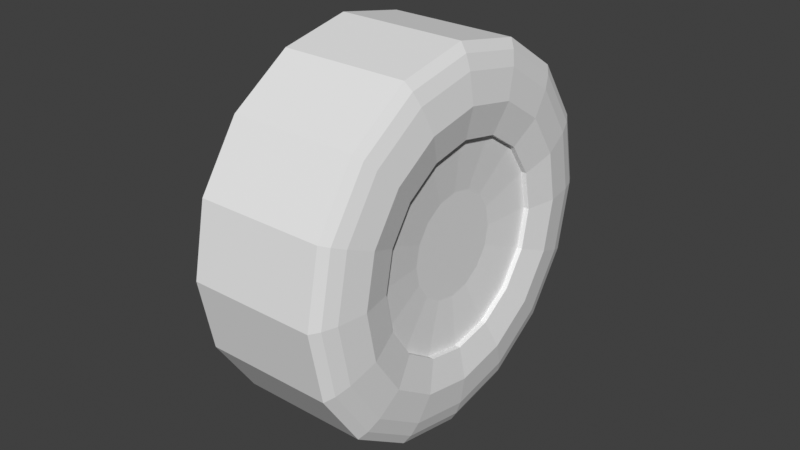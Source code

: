 # Source: raido_bot_wheel.blend  (saved by Blender 3.0.42; exported with 4.5.12 LTS)
import bpy
from mathutils import Matrix  # noqa: F401  (used for matrix-valued properties, if any)

bpy.ops.wm.read_factory_settings(use_empty=True)
scene = bpy.context.scene
scene.name = 'Scene'

# ---- collections
col_collection = bpy.data.collections.new('Collection'); scene.collection.children.link(col_collection)

# ---- world
world_world = bpy.data.worlds.new('World'); scene.world = world_world
world_world.use_nodes = True; world_world.node_tree.nodes.clear()
_N = world_world.node_tree.nodes; _L = world_world.node_tree.links
n0 = _N.new('ShaderNodeOutputWorld'); n0.name = 'World Output'; n0.location = (300, 300)
n1 = _N.new('ShaderNodeBackground'); n1.name = 'Background'; n1.location = (10, 300)
n1.inputs[0].default_value = (0.05088, 0.05088, 0.05088, 1.0)
_L.new(n1.outputs[0], n0.inputs[0])
n0.is_active_output = True
world_world.color = (0.05088, 0.05088, 0.05088)
world_world.use_sun_shadow = False
world_world.sun_shadow_jitter_overblur = 0.0

# ---- meshes
me_cube_001 = bpy.data.meshes.new('Cube.001')
me_cube_001.from_pydata([(-1.49e-08, -1.0, -1.947e-07), (-2.086e-07, 0.0, 4.8), (-8.941e-08, -0.9239, 1.837), (-1.49e-07, -0.7071, 3.394), (-1.937e-07, -0.3827, 4.435), (0.4167, 0.0, 4.8), (0.4167, -1.0, 1.947e-07), (0.4167, -0.3827, 4.435), (0.4167, -0.7071, 3.394), (0.4167, -0.9239, 1.837), (-2.086e-07, 0.0, 4.8), (-1.49e-08, 1.0, -1.947e-07), (-1.937e-07, 0.3827, 4.435), (-1.49e-07, 0.7071, 3.394), (-8.941e-08, 0.9239, 1.837), (0.4167, 1.0, 1.947e-07), (0.4167, 0.0, 4.8), (0.4167, 0.9239, 1.837), (0.4167, 0.7071, 3.394), (0.4167, 0.3827, 4.435), (1.788e-07, 0.0, -4.8), (-1.49e-08, -1.0, -1.947e-07), (1.639e-07, -0.3827, -4.435), (1.192e-07, -0.7071, -3.394), (5.96e-08, -0.9239, -1.837), (0.4167, -1.0, 1.947e-07), (0.4167, 0.0, -4.8), (0.4167, -0.9239, -1.837), (0.4167, -0.7071, -3.394), (0.4167, -0.3827, -4.435), (-1.49e-08, 1.0, -1.947e-07), (1.788e-07, 0.0, -4.8), (5.96e-08, 0.9239, -1.837), (1.192e-07, 0.7071, -3.394), (1.639e-07, 0.3827, -4.435), (0.4167, 0.0, -4.8), (0.4167, 1.0, 1.947e-07), (0.4167, 0.3827, -4.435), (0.4167, 0.7071, -3.394), (0.4167, 0.9239, -1.837), (0.4522, -0.9495, 2.168e-07), (0.4522, -0.8772, 1.744), (0.4522, -0.6714, 3.223), (0.4522, -0.3633, 4.211), (0.4522, 6.029e-10, 4.557), (0.4522, 0.8772, 1.744), (0.4522, 0.9495, 2.168e-07), (0.4522, 0.6714, 3.223), (0.4522, 0.3633, 4.211), (0.4522, 6.029e-10, 4.557), (0.4522, 0.3633, -4.211), (0.4522, 6.029e-10, -4.557), (0.4522, 0.6714, -3.223), (0.4522, 0.8772, -1.744), (0.4522, 0.9495, 2.168e-07), (0.4522, -0.8772, -1.744), (0.4522, -0.9495, 2.168e-07), (0.4522, -0.6714, -3.223), (0.4522, -0.3633, -4.211), (0.4522, 6.029e-10, -4.557), (0.4818, -0.8733, 2.403e-07), (0.4818, -0.8068, 1.604), (0.4818, -0.6175, 2.964), (0.4818, -0.3342, 3.873), (0.4818, 1.181e-09, 4.192), (0.4818, 0.8068, 1.604), (0.4818, 0.8733, 2.403e-07), (0.4818, 0.6175, 2.964), (0.4818, 0.3342, 3.873), (0.4818, 1.181e-09, 4.192), (0.4818, 0.3342, -3.873), (0.4818, 1.181e-09, -4.192), (0.4818, 0.6175, -2.964), (0.4818, 0.8068, -1.604), (0.4818, 0.8733, 2.403e-07), (0.4818, -0.8068, -1.604), (0.4818, -0.8733, 2.403e-07), (0.4818, -0.6175, -2.964), (0.4818, -0.3342, -3.873), (0.4818, 1.181e-09, -4.192), (0.5085, -0.7179, 2.634e-07), (0.5085, -0.6633, 1.319), (0.5085, -0.5076, 2.437), (0.5085, -0.2747, 3.184), (0.5085, -2.167e-10, 3.446), (0.5085, 0.6633, 1.319), (0.5085, 0.7179, 2.634e-07), (0.5085, 0.5076, 2.437), (0.5085, 0.2747, 3.184), (0.5085, -2.167e-10, 3.446), (0.5085, 0.2747, -3.184), (0.5085, -2.167e-10, -3.446), (0.5085, 0.5076, -2.437), (0.5085, 0.6633, -1.319), (0.5085, 0.7179, 2.634e-07), (0.5085, -0.6633, -1.319), (0.5085, -0.7179, 2.634e-07), (0.5085, -0.5076, -2.437), (0.5085, -0.2747, -3.184), (0.5085, -2.167e-10, -3.446), (0.4658, -0.5496, 2.366e-07), (0.4658, -0.5078, 1.01), (0.4658, -0.3886, 1.865), (0.4658, -0.2103, 2.437), (0.4658, 1.651e-09, 2.638), (0.4658, 0.5078, 1.01), (0.4658, 0.5496, 2.366e-07), (0.4658, 0.3886, 1.865), (0.4658, 0.2103, 2.437), (0.4658, 1.651e-09, 2.638), (0.4658, 0.2103, -2.437), (0.4658, 1.651e-09, -2.638), (0.4658, 0.3886, -1.865), (0.4658, 0.5078, -1.01), (0.4658, 0.5496, 2.366e-07), (0.4658, -0.5078, -1.01), (0.4658, -0.5496, 2.366e-07), (0.4658, -0.3886, -1.865), (0.4658, -0.2103, -2.437), (0.4658, 1.651e-09, -2.638), (0.4315, -0.5496, 1.397e-07), (0.4315, -0.5078, 1.01), (0.4315, -0.3886, 1.865), (0.4315, -0.2103, 2.437), (0.4315, 1.909e-09, 2.638), (0.4315, 0.5078, 1.01), (0.4315, 0.5496, 1.397e-07), (0.4315, 0.3886, 1.865), (0.4315, 0.2103, 2.437), (0.4315, 1.909e-09, 2.638), (0.4315, 0.2103, -2.437), (0.4315, 1.909e-09, -2.638), (0.4315, 0.3886, -1.865), (0.4315, 0.5078, -1.01), (0.4315, 0.5496, 1.397e-07), (0.4315, -0.5078, -1.01), (0.4315, -0.5496, 1.397e-07), (0.4315, -0.3886, -1.865), (0.4315, -0.2103, -2.437), (0.4315, 1.909e-09, -2.638), (0.3989, -0.2762, 7.182e-08), (0.3989, -0.2552, 0.5073), (0.3989, -0.1953, 0.9374), (0.3989, -0.1057, 1.225), (0.3989, 4.81e-09, 1.326), (0.3989, 0.2552, 0.5073), (0.3989, 0.2762, 7.182e-08), (0.3989, 0.1953, 0.9374), (0.3989, 0.1057, 1.225), (0.3989, 4.81e-09, 1.326), (0.3989, 0.1057, -1.225), (0.3989, 4.81e-09, -1.326), (0.3989, 0.1953, -0.9374), (0.3989, 0.2552, -0.5073), (0.3989, 0.2762, 7.182e-08), (0.3989, -0.2552, -0.5073), (0.3989, -0.2762, 7.182e-08), (0.3989, -0.1953, -0.9374), (0.3989, -0.1057, -1.225), (0.3989, 4.81e-09, -1.326)], [], [(21, 25, 6, 0), (31, 35, 26, 20), (8, 9, 41, 42), (1, 5, 16, 10), (11, 15, 36, 30), (0, 6, 9, 2), (2, 9, 8, 3), (3, 8, 7, 4), (4, 7, 5, 1), (15, 11, 14, 17), (17, 14, 13, 18), (18, 13, 12, 19), (19, 12, 10, 16), (35, 31, 34, 37), (37, 34, 33, 38), (38, 33, 32, 39), (39, 32, 30, 36), (25, 21, 24, 27), (27, 24, 23, 28), (28, 23, 22, 29), (29, 22, 20, 26), (10, 12, 13, 14, 11, 30, 32, 33, 34, 31, 20, 22, 23, 24, 21, 0, 2, 3, 4, 1), (46, 45, 65, 66), (6, 25, 56, 40), (18, 19, 48, 47), (15, 17, 45, 46), (27, 28, 57, 55), (26, 35, 51, 59), (39, 36, 54, 53), (36, 15, 46, 54), (37, 38, 52, 50), (7, 8, 42, 43), (19, 16, 49, 48), (28, 29, 58, 57), (9, 6, 40, 41), (25, 27, 55, 56), (17, 18, 47, 45), (38, 39, 53, 52), (5, 7, 43, 44), (35, 37, 50, 51), (16, 5, 44, 49), (29, 26, 59, 58), (62, 61, 81, 82), (54, 46, 66, 74), (56, 55, 75, 76), (45, 47, 67, 65), (55, 57, 77, 75), (47, 48, 68, 67), (57, 58, 78, 77), (48, 49, 69, 68), (41, 40, 60, 61), (58, 59, 79, 78), (51, 50, 70, 71), (42, 41, 61, 62), (49, 44, 64, 69), (50, 52, 72, 70), (43, 42, 62, 63), (40, 56, 76, 60), (52, 53, 73, 72), (44, 43, 63, 64), (59, 51, 71, 79), (53, 54, 74, 73), (88, 89, 109, 108), (69, 64, 84, 89), (70, 72, 92, 90), (63, 62, 82, 83), (60, 76, 96, 80), (72, 73, 93, 92), (64, 63, 83, 84), (79, 71, 91, 99), (73, 74, 94, 93), (66, 65, 85, 86), (74, 66, 86, 94), (76, 75, 95, 96), (65, 67, 87, 85), (75, 77, 97, 95), (67, 68, 88, 87), (77, 78, 98, 97), (68, 69, 89, 88), (61, 60, 80, 81), (78, 79, 99, 98), (71, 70, 90, 91), (102, 101, 121, 122), (81, 80, 100, 101), (98, 99, 119, 118), (91, 90, 110, 111), (82, 81, 101, 102), (89, 84, 104, 109), (90, 92, 112, 110), (83, 82, 102, 103), (80, 96, 116, 100), (92, 93, 113, 112), (84, 83, 103, 104), (99, 91, 111, 119), (93, 94, 114, 113), (86, 85, 105, 106), (94, 86, 106, 114), (96, 95, 115, 116), (85, 87, 107, 105), (95, 97, 117, 115), (87, 88, 108, 107), (97, 98, 118, 117), (135, 137, 157, 155), (109, 104, 124, 129), (110, 112, 132, 130), (103, 102, 122, 123), (100, 116, 136, 120), (112, 113, 133, 132), (104, 103, 123, 124), (119, 111, 131, 139), (113, 114, 134, 133), (106, 105, 125, 126), (114, 106, 126, 134), (116, 115, 135, 136), (105, 107, 127, 125), (115, 117, 137, 135), (107, 108, 128, 127), (117, 118, 138, 137), (108, 109, 129, 128), (101, 100, 120, 121), (118, 119, 139, 138), (111, 110, 130, 131), (151, 150, 152, 153, 154, 146, 145, 147, 148, 149, 144, 143, 142, 141, 140, 156, 155, 157, 158, 159), (127, 128, 148, 147), (137, 138, 158, 157), (128, 129, 149, 148), (121, 120, 140, 141), (138, 139, 159, 158), (131, 130, 150, 151), (122, 121, 141, 142), (129, 124, 144, 149), (130, 132, 152, 150), (123, 122, 142, 143), (120, 136, 156, 140), (132, 133, 153, 152), (124, 123, 143, 144), (139, 131, 151, 159), (133, 134, 154, 153), (126, 125, 145, 146), (134, 126, 146, 154), (136, 135, 155, 156), (125, 127, 147, 145)])
_uv = me_cube_001.uv_layers.new(name='UVMap')
_uv.uv.foreach_set('vector', [0.375, 0.875, 0.625, 0.875, 0.625, 0.875, 0.375, 0.875, 0.375, 0.625, 0.625, 0.625, 0.625, 0.625, 0.375, 0.625, 0.625, 1.0, 0.625, 0.9228, 0.625, 0.9228, 0.625, 1.0, 0.375, 0.125, 0.625, 0.125, 0.625, 0.125, 0.375, 0.125, 0.375, 0.375, 0.625, 0.375, 0.625, 0.375, 0.375, 0.375, 0.375, 0.875, 0.625, 0.875, 0.625, 0.9228, 0.375, 0.9228, 0.375, 0.9228, 0.625, 0.9228, 0.625, 1.0, 0.375, 1.0, 0.375, 0.0, 0.625, 0.0, 0.625, 0.07716, 0.375, 0.07716, 0.375, 0.07716, 0.625, 0.07716, 0.625, 0.125, 0.375, 0.125, 0.625, 0.375, 0.375, 0.375, 0.375, 0.3272, 0.625, 0.3272, 0.625, 0.3272, 0.375, 0.3272, 0.375, 0.25, 0.625, 0.25, 0.625, 0.25, 0.375, 0.25, 0.375, 0.1728, 0.625, 0.1728, 0.625, 0.1728, 0.375, 0.1728, 0.375, 0.125, 0.625, 0.125, 0.625, 0.625, 0.375, 0.625, 0.375, 0.5772, 0.625, 0.5772, 0.625, 0.5772, 0.375, 0.5772, 0.375, 0.5, 0.625, 0.5, 0.625, 0.5, 0.375, 0.5, 0.375, 0.4228, 0.625, 0.4228, 0.625, 0.4228, 0.375, 0.4228, 0.375, 0.375, 0.625, 0.375, 0.625, 0.875, 0.375, 0.875, 0.375, 0.8272, 0.625, 0.8272, 0.625, 0.8272, 0.375, 0.8272, 0.375, 0.75, 0.625, 0.75, 0.625, 0.75, 0.375, 0.75, 0.375, 0.6728, 0.625, 0.6728, 0.625, 0.6728, 0.375, 0.6728, 0.375, 0.625, 0.625, 0.625, 0.125, 0.625, 0.1345, 0.5772, 0.1616, 0.5366, 0.2022, 0.5095, 0.25, 0.5, 0.25, 0.5, 0.2978, 0.5095, 0.3384, 0.5366, 0.3655, 0.5772, 0.375, 0.625, 0.375, 0.625, 0.3655, 0.6728, 0.3384, 0.7134, 0.2978, 0.7405, 0.25, 0.75, 0.25, 0.75, 0.2022, 0.7405, 0.1616, 0.7134, 0.1345, 0.6728, 0.125, 0.625, 0.625, 0.375, 0.625, 0.3272, 0.625, 0.3272, 0.625, 0.375, 0.625, 0.875, 0.625, 0.875, 0.625, 0.875, 0.625, 0.875, 0.625, 0.25, 0.625, 0.1728, 0.625, 0.1728, 0.625, 0.25, 0.625, 0.375, 0.625, 0.3272, 0.625, 0.3272, 0.625, 0.375, 0.625, 0.8272, 0.625, 0.75, 0.625, 0.75, 0.625, 0.8272, 0.625, 0.625, 0.625, 0.625, 0.625, 0.625, 0.625, 0.625, 0.625, 0.4228, 0.625, 0.375, 0.625, 0.375, 0.625, 0.4228, 0.625, 0.375, 0.625, 0.375, 0.625, 0.375, 0.625, 0.375, 0.625, 0.5772, 0.625, 0.5, 0.625, 0.5, 0.625, 0.5772, 0.625, 0.07716, 0.625, 0.0, 0.625, 0.0, 0.625, 0.07716, 0.625, 0.1728, 0.625, 0.125, 0.625, 0.125, 0.625, 0.1728, 0.625, 0.75, 0.625, 0.6728, 0.625, 0.6728, 0.625, 0.75, 0.625, 0.9228, 0.625, 0.875, 0.625, 0.875, 0.625, 0.9228, 0.625, 0.875, 0.625, 0.8272, 0.625, 0.8272, 0.625, 0.875, 0.625, 0.3272, 0.625, 0.25, 0.625, 0.25, 0.625, 0.3272, 0.625, 0.5, 0.625, 0.4228, 0.625, 0.4228, 0.625, 0.5, 0.625, 0.125, 0.625, 0.07716, 0.625, 0.07716, 0.625, 0.125, 0.625, 0.625, 0.625, 0.5772, 0.625, 0.5772, 0.625, 0.625, 0.625, 0.125, 0.625, 0.125, 0.625, 0.125, 0.625, 0.125, 0.625, 0.6728, 0.625, 0.625, 0.625, 0.625, 0.625, 0.6728, 0.625, 1.0, 0.625, 0.9228, 0.625, 0.9228, 0.625, 1.0, 0.625, 0.375, 0.625, 0.375, 0.625, 0.375, 0.625, 0.375, 0.625, 0.875, 0.625, 0.8272, 0.625, 0.8272, 0.625, 0.875, 0.625, 0.3272, 0.625, 0.25, 0.625, 0.25, 0.625, 0.3272, 0.625, 0.8272, 0.625, 0.75, 0.625, 0.75, 0.625, 0.8272, 0.625, 0.25, 0.625, 0.1728, 0.625, 0.1728, 0.625, 0.25, 0.625, 0.75, 0.625, 0.6728, 0.625, 0.6728, 0.625, 0.75, 0.625, 0.1728, 0.625, 0.125, 0.625, 0.125, 0.625, 0.1728, 0.625, 0.9228, 0.625, 0.875, 0.625, 0.875, 0.625, 0.9228, 0.625, 0.6728, 0.625, 0.625, 0.625, 0.625, 0.625, 0.6728, 0.625, 0.625, 0.625, 0.5772, 0.625, 0.5772, 0.625, 0.625, 0.625, 1.0, 0.625, 0.9228, 0.625, 0.9228, 0.625, 1.0, 0.625, 0.125, 0.625, 0.125, 0.625, 0.125, 0.625, 0.125, 0.625, 0.5772, 0.625, 0.5, 0.625, 0.5, 0.625, 0.5772, 0.625, 0.07716, 0.625, 0.0, 0.625, 0.0, 0.625, 0.07716, 0.625, 0.875, 0.625, 0.875, 0.625, 0.875, 0.625, 0.875, 0.625, 0.5, 0.625, 0.4228, 0.625, 0.4228, 0.625, 0.5, 0.625, 0.125, 0.625, 0.07716, 0.625, 0.07716, 0.625, 0.125, 0.625, 0.625, 0.625, 0.625, 0.625, 0.625, 0.625, 0.625, 0.625, 0.4228, 0.625, 0.375, 0.625, 0.375, 0.625, 0.4228, 0.625, 0.1728, 0.625, 0.125, 0.625, 0.125, 0.625, 0.1728, 0.625, 0.125, 0.625, 0.125, 0.625, 0.125, 0.625, 0.125, 0.625, 0.5772, 0.625, 0.5, 0.625, 0.5, 0.625, 0.5772, 0.625, 0.07716, 0.625, 0.0, 0.625, 0.0, 0.625, 0.07716, 0.625, 0.875, 0.625, 0.875, 0.625, 0.875, 0.625, 0.875, 0.625, 0.5, 0.625, 0.4228, 0.625, 0.4228, 0.625, 0.5, 0.625, 0.125, 0.625, 0.07716, 0.625, 0.07716, 0.625, 0.125, 0.625, 0.625, 0.625, 0.625, 0.625, 0.625, 0.625, 0.625, 0.625, 0.4228, 0.625, 0.375, 0.625, 0.375, 0.625, 0.4228, 0.625, 0.375, 0.625, 0.3272, 0.625, 0.3272, 0.625, 0.375, 0.625, 0.375, 0.625, 0.375, 0.625, 0.375, 0.625, 0.375, 0.625, 0.875, 0.625, 0.8272, 0.625, 0.8272, 0.625, 0.875, 0.625, 0.3272, 0.625, 0.25, 0.625, 0.25, 0.625, 0.3272, 0.625, 0.8272, 0.625, 0.75, 0.625, 0.75, 0.625, 0.8272, 0.625, 0.25, 0.625, 0.1728, 0.625, 0.1728, 0.625, 0.25, 0.625, 0.75, 0.625, 0.6728, 0.625, 0.6728, 0.625, 0.75, 0.625, 0.1728, 0.625, 0.125, 0.625, 0.125, 0.625, 0.1728, 0.625, 0.9228, 0.625, 0.875, 0.625, 0.875, 0.625, 0.9228, 0.625, 0.6728, 0.625, 0.625, 0.625, 0.625, 0.625, 0.6728, 0.625, 0.625, 0.625, 0.5772, 0.625, 0.5772, 0.625, 0.625, 0.625, 1.0, 0.625, 0.9228, 0.625, 0.9228, 0.625, 1.0, 0.625, 0.9228, 0.625, 0.875, 0.625, 0.875, 0.625, 0.9228, 0.625, 0.6728, 0.625, 0.625, 0.625, 0.625, 0.625, 0.6728, 0.625, 0.625, 0.625, 0.5772, 0.625, 0.5772, 0.625, 0.625, 0.625, 1.0, 0.625, 0.9228, 0.625, 0.9228, 0.625, 1.0, 0.625, 0.125, 0.625, 0.125, 0.625, 0.125, 0.625, 0.125, 0.625, 0.5772, 0.625, 0.5, 0.625, 0.5, 0.625, 0.5772, 0.625, 0.07716, 0.625, 0.0, 0.625, 0.0, 0.625, 0.07716, 0.625, 0.875, 0.625, 0.875, 0.625, 0.875, 0.625, 0.875, 0.625, 0.5, 0.625, 0.4228, 0.625, 0.4228, 0.625, 0.5, 0.625, 0.125, 0.625, 0.07716, 0.625, 0.07716, 0.625, 0.125, 0.625, 0.625, 0.625, 0.625, 0.625, 0.625, 0.625, 0.625, 0.625, 0.4228, 0.625, 0.375, 0.625, 0.375, 0.625, 0.4228, 0.625, 0.375, 0.625, 0.3272, 0.625, 0.3272, 0.625, 0.375, 0.625, 0.375, 0.625, 0.375, 0.625, 0.375, 0.625, 0.375, 0.625, 0.875, 0.625, 0.8272, 0.625, 0.8272, 0.625, 0.875, 0.625, 0.3272, 0.625, 0.25, 0.625, 0.25, 0.625, 0.3272, 0.625, 0.8272, 0.625, 0.75, 0.625, 0.75, 0.625, 0.8272, 0.625, 0.25, 0.625, 0.1728, 0.625, 0.1728, 0.625, 0.25, 0.625, 0.75, 0.625, 0.6728, 0.625, 0.6728, 0.625, 0.75, 0.625, 0.8272, 0.625, 0.75, 0.625, 0.75, 0.625, 0.8272, 0.625, 0.125, 0.625, 0.125, 0.625, 0.125, 0.625, 0.125, 0.625, 0.5772, 0.625, 0.5, 0.625, 0.5, 0.625, 0.5772, 0.625, 0.07716, 0.625, 0.0, 0.625, 0.0, 0.625, 0.07716, 0.625, 0.875, 0.625, 0.875, 0.625, 0.875, 0.625, 0.875, 0.625, 0.5, 0.625, 0.4228, 0.625, 0.4228, 0.625, 0.5, 0.625, 0.125, 0.625, 0.07716, 0.625, 0.07716, 0.625, 0.125, 0.625, 0.625, 0.625, 0.625, 0.625, 0.625, 0.625, 0.625, 0.625, 0.4228, 0.625, 0.375, 0.625, 0.375, 0.625, 0.4228, 0.625, 0.375, 0.625, 0.3272, 0.625, 0.3272, 0.625, 0.375, 0.625, 0.375, 0.625, 0.375, 0.625, 0.375, 0.625, 0.375, 0.625, 0.875, 0.625, 0.8272, 0.625, 0.8272, 0.625, 0.875, 0.625, 0.3272, 0.625, 0.25, 0.625, 0.25, 0.625, 0.3272, 0.625, 0.8272, 0.625, 0.75, 0.625, 0.75, 0.625, 0.8272, 0.625, 0.25, 0.625, 0.1728, 0.625, 0.1728, 0.625, 0.25, 0.625, 0.75, 0.625, 0.6728, 0.625, 0.6728, 0.625, 0.75, 0.625, 0.1728, 0.625, 0.125, 0.625, 0.125, 0.625, 0.1728, 0.625, 0.9228, 0.625, 0.875, 0.625, 0.875, 0.625, 0.9228, 0.625, 0.6728, 0.625, 0.625, 0.625, 0.625, 0.625, 0.6728, 0.625, 0.625, 0.625, 0.5772, 0.625, 0.5772, 0.625, 0.625, 0.625, 0.625, 0.6345, 0.5772, 0.6616, 0.5366, 0.7022, 0.5095, 0.75, 0.5, 0.75, 0.5, 0.7978, 0.5095, 0.8384, 0.5366, 0.8655, 0.5772, 0.875, 0.625, 0.875, 0.625, 0.8655, 0.6728, 0.8384, 0.7134, 0.7978, 0.7405, 0.75, 0.75, 0.75, 0.75, 0.7022, 0.7405, 0.6616, 0.7134, 0.6345, 0.6728, 0.625, 0.625, 0.625, 0.25, 0.625, 0.1728, 0.625, 0.1728, 0.625, 0.25, 0.625, 0.75, 0.625, 0.6728, 0.625, 0.6728, 0.625, 0.75, 0.625, 0.1728, 0.625, 0.125, 0.625, 0.125, 0.625, 0.1728, 0.625, 0.9228, 0.625, 0.875, 0.625, 0.875, 0.625, 0.9228, 0.625, 0.6728, 0.625, 0.625, 0.625, 0.625, 0.625, 0.6728, 0.625, 0.625, 0.625, 0.5772, 0.625, 0.5772, 0.625, 0.625, 0.625, 1.0, 0.625, 0.9228, 0.625, 0.9228, 0.625, 1.0, 0.625, 0.125, 0.625, 0.125, 0.625, 0.125, 0.625, 0.125, 0.625, 0.5772, 0.625, 0.5, 0.625, 0.5, 0.625, 0.5772, 0.625, 0.07716, 0.625, 0.0, 0.625, 0.0, 0.625, 0.07716, 0.625, 0.875, 0.625, 0.875, 0.625, 0.875, 0.625, 0.875, 0.625, 0.5, 0.625, 0.4228, 0.625, 0.4228, 0.625, 0.5, 0.625, 0.125, 0.625, 0.07716, 0.625, 0.07716, 0.625, 0.125, 0.625, 0.625, 0.625, 0.625, 0.625, 0.625, 0.625, 0.625, 0.625, 0.4228, 0.625, 0.375, 0.625, 0.375, 0.625, 0.4228, 0.625, 0.375, 0.625, 0.3272, 0.625, 0.3272, 0.625, 0.375, 0.625, 0.375, 0.625, 0.375, 0.625, 0.375, 0.625, 0.375, 0.625, 0.875, 0.625, 0.8272, 0.625, 0.8272, 0.625, 0.875, 0.625, 0.3272, 0.625, 0.25, 0.625, 0.25, 0.625, 0.3272])
me_cube_001.use_remesh_fix_poles = True
me_cube_001.use_remesh_preserve_attributes = False
me_cube_001.update()

# ---- objects
ob_cube = bpy.data.objects.new('Cube', me_cube_001)

# ---- transforms, parenting, visibility, modifiers, constraints
ob_cube.location = (0.0, 0.0, 0.0)
ob_cube.scale = (0.04917, 0.06, 0.0125)
_m = ob_cube.modifiers.new('Mirror', 'MIRROR')

# ---- collection membership
col_collection.objects.link(ob_cube)

# ---- scene / render settings (as saved in the file)
scene.frame_start = 1; scene.frame_end = 250; scene.frame_set(1)
scene.render.engine = 'BLENDER_EEVEE_NEXT'
scene.cycles.sampling_pattern = 'TABULATED_SOBOL'
scene.cycles.use_light_tree = False
scene.view_settings.view_transform = 'Standard'
bpy.context.view_layer.update()

# ---- added for rendering (the .blend has no active camera and no usable light): camera, sun
cam_auto = bpy.data.cameras.new('AutoCamera')
cam_auto.lens = 50.0
cam_auto.sensor_width = 36.0
cam_auto.clip_end = 1000.0
ob_auto_camera = bpy.data.objects.new('AutoCamera', cam_auto)
scene.collection.objects.link(ob_auto_camera)
ob_auto_camera.location = (0.185045, -0.222054, 0.148036)
ob_auto_camera.rotation_euler = (1.09748, -7.21219e-08, 0.694738)
scene.camera = ob_auto_camera
light_auto_sun = bpy.data.lights.new('AutoSun', 'SUN')
light_auto_sun.energy = 3.0
light_auto_sun.angle = 0.0523599
ob_auto_sun = bpy.data.objects.new('AutoSun', light_auto_sun)
scene.collection.objects.link(ob_auto_sun)
ob_auto_sun.rotation_euler = (0.872665, 0.174533, 0.523599)
bpy.context.view_layer.update()
